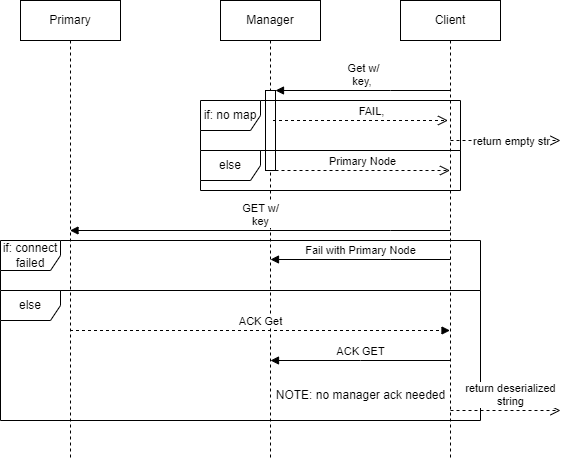

The diagram above was exported from draw.io. Its source (the exported page's mxGraphModel, read from the mxfile embedded in the PNG):
<mxGraphModel dx="1434" dy="739" grid="1" gridSize="10" guides="1" tooltips="1" connect="1" arrows="1" fold="1" page="1" pageScale="1" pageWidth="850" pageHeight="1100" math="0" shadow="0">
  <root>
    <mxCell id="0" />
    <mxCell id="1" parent="0" />
    <mxCell id="N1NE-Y8Hdv-c4SY8fPA--21" value="if: connect&lt;br&gt;failed" style="shape=umlFrame;whiteSpace=wrap;html=1;pointerEvents=0;" parent="1" vertex="1">
      <mxGeometry x="260" y="420" width="480" height="50" as="geometry" />
    </mxCell>
    <mxCell id="N1NE-Y8Hdv-c4SY8fPA--26" value="else" style="shape=umlFrame;whiteSpace=wrap;html=1;pointerEvents=0;" parent="1" vertex="1">
      <mxGeometry x="260" y="470" width="480" height="130" as="geometry" />
    </mxCell>
    <mxCell id="N1NE-Y8Hdv-c4SY8fPA--1" value="Client" style="shape=umlLifeline;perimeter=lifelinePerimeter;whiteSpace=wrap;html=1;container=1;dropTarget=0;collapsible=0;recursiveResize=0;outlineConnect=0;portConstraint=eastwest;newEdgeStyle={&quot;edgeStyle&quot;:&quot;elbowEdgeStyle&quot;,&quot;elbow&quot;:&quot;vertical&quot;,&quot;curved&quot;:0,&quot;rounded&quot;:0};" parent="1" vertex="1">
      <mxGeometry x="660" y="180" width="100" height="460" as="geometry" />
    </mxCell>
    <mxCell id="N1NE-Y8Hdv-c4SY8fPA--2" value="Manager" style="shape=umlLifeline;perimeter=lifelinePerimeter;whiteSpace=wrap;html=1;container=1;dropTarget=0;collapsible=0;recursiveResize=0;outlineConnect=0;portConstraint=eastwest;newEdgeStyle={&quot;edgeStyle&quot;:&quot;elbowEdgeStyle&quot;,&quot;elbow&quot;:&quot;vertical&quot;,&quot;curved&quot;:0,&quot;rounded&quot;:0};" parent="1" vertex="1">
      <mxGeometry x="480" y="180" width="100" height="460" as="geometry" />
    </mxCell>
    <mxCell id="N1NE-Y8Hdv-c4SY8fPA--15" value="" style="html=1;points=[];perimeter=orthogonalPerimeter;outlineConnect=0;targetShapes=umlLifeline;portConstraint=eastwest;newEdgeStyle={&quot;edgeStyle&quot;:&quot;elbowEdgeStyle&quot;,&quot;elbow&quot;:&quot;vertical&quot;,&quot;curved&quot;:0,&quot;rounded&quot;:0};" parent="N1NE-Y8Hdv-c4SY8fPA--2" vertex="1">
      <mxGeometry x="45" y="90" width="10" height="80" as="geometry" />
    </mxCell>
    <mxCell id="N1NE-Y8Hdv-c4SY8fPA--3" value="Primary" style="shape=umlLifeline;perimeter=lifelinePerimeter;whiteSpace=wrap;html=1;container=1;dropTarget=0;collapsible=0;recursiveResize=0;outlineConnect=0;portConstraint=eastwest;newEdgeStyle={&quot;edgeStyle&quot;:&quot;elbowEdgeStyle&quot;,&quot;elbow&quot;:&quot;vertical&quot;,&quot;curved&quot;:0,&quot;rounded&quot;:0};" parent="1" vertex="1">
      <mxGeometry x="280" y="180" width="100" height="460" as="geometry" />
    </mxCell>
    <mxCell id="N1NE-Y8Hdv-c4SY8fPA--16" value="Get w/&lt;br&gt;key,&amp;nbsp;" style="html=1;verticalAlign=bottom;endArrow=block;edgeStyle=elbowEdgeStyle;elbow=vertical;curved=0;rounded=0;" parent="1" source="N1NE-Y8Hdv-c4SY8fPA--1" target="N1NE-Y8Hdv-c4SY8fPA--15" edge="1">
      <mxGeometry relative="1" as="geometry">
        <mxPoint x="605" y="270" as="sourcePoint" />
        <Array as="points">
          <mxPoint x="650" y="270" />
        </Array>
      </mxGeometry>
    </mxCell>
    <mxCell id="N1NE-Y8Hdv-c4SY8fPA--17" value="Primary Node" style="html=1;verticalAlign=bottom;endArrow=open;dashed=1;endSize=8;edgeStyle=elbowEdgeStyle;elbow=vertical;curved=0;rounded=0;" parent="1" source="N1NE-Y8Hdv-c4SY8fPA--15" target="N1NE-Y8Hdv-c4SY8fPA--1" edge="1">
      <mxGeometry relative="1" as="geometry">
        <mxPoint x="605" y="345" as="targetPoint" />
        <Array as="points">
          <mxPoint x="570" y="350" />
          <mxPoint x="650" y="360" />
          <mxPoint x="670" y="340" />
        </Array>
      </mxGeometry>
    </mxCell>
    <mxCell id="N1NE-Y8Hdv-c4SY8fPA--20" value="GET w/&lt;br&gt;key" style="html=1;verticalAlign=bottom;endArrow=block;edgeStyle=elbowEdgeStyle;elbow=vertical;curved=0;rounded=0;" parent="1" target="N1NE-Y8Hdv-c4SY8fPA--3" edge="1">
      <mxGeometry relative="1" as="geometry">
        <mxPoint x="710" y="410" as="sourcePoint" />
        <mxPoint x="535" y="410" as="targetPoint" />
        <Array as="points">
          <mxPoint x="650" y="410" />
        </Array>
      </mxGeometry>
    </mxCell>
    <mxCell id="N1NE-Y8Hdv-c4SY8fPA--23" value="Fail with Primary Node" style="html=1;verticalAlign=bottom;endArrow=block;edgeStyle=elbowEdgeStyle;elbow=vertical;curved=0;rounded=0;" parent="1" edge="1">
      <mxGeometry relative="1" as="geometry">
        <mxPoint x="710" y="439" as="sourcePoint" />
        <mxPoint x="530" y="439" as="targetPoint" />
        <Array as="points">
          <mxPoint x="650" y="439" />
        </Array>
      </mxGeometry>
    </mxCell>
    <mxCell id="N1NE-Y8Hdv-c4SY8fPA--36" value="ACK Get" style="html=1;verticalAlign=bottom;endArrow=block;edgeStyle=elbowEdgeStyle;elbow=vertical;curved=0;rounded=0;dashed=1;" parent="1" source="N1NE-Y8Hdv-c4SY8fPA--3" target="N1NE-Y8Hdv-c4SY8fPA--1" edge="1">
      <mxGeometry width="80" relative="1" as="geometry">
        <mxPoint x="370" y="510" as="sourcePoint" />
        <mxPoint x="450" y="510" as="targetPoint" />
        <Array as="points">
          <mxPoint x="470" y="510" />
        </Array>
      </mxGeometry>
    </mxCell>
    <mxCell id="N1NE-Y8Hdv-c4SY8fPA--37" value="ACK GET" style="html=1;verticalAlign=bottom;endArrow=block;edgeStyle=elbowEdgeStyle;elbow=vertical;curved=0;rounded=0;" parent="1" edge="1">
      <mxGeometry width="80" relative="1" as="geometry">
        <mxPoint x="710" y="540" as="sourcePoint" />
        <mxPoint x="530" y="540" as="targetPoint" />
        <Array as="points" />
      </mxGeometry>
    </mxCell>
    <mxCell id="7fU8p_vA9bTdDBLREAAC-1" value="NOTE: no manager ack needed" style="text;html=1;align=center;verticalAlign=middle;resizable=0;points=[];autosize=1;strokeColor=none;fillColor=none;" vertex="1" parent="1">
      <mxGeometry x="525" y="560" width="190" height="30" as="geometry" />
    </mxCell>
    <mxCell id="7fU8p_vA9bTdDBLREAAC-2" value="if: no map" style="shape=umlFrame;whiteSpace=wrap;html=1;pointerEvents=0;" vertex="1" parent="1">
      <mxGeometry x="460" y="280" width="260" height="50" as="geometry" />
    </mxCell>
    <mxCell id="7fU8p_vA9bTdDBLREAAC-3" value="FAIL,&lt;br&gt;" style="html=1;verticalAlign=bottom;endArrow=open;dashed=1;endSize=8;edgeStyle=elbowEdgeStyle;elbow=vertical;curved=0;rounded=0;" edge="1" parent="1">
      <mxGeometry x="0.1143" relative="1" as="geometry">
        <mxPoint x="707.5" y="300" as="targetPoint" />
        <Array as="points">
          <mxPoint x="567.5" y="300" />
          <mxPoint x="647.5" y="310" />
          <mxPoint x="667.5" y="290" />
        </Array>
        <mxPoint x="532.5" y="300" as="sourcePoint" />
        <mxPoint as="offset" />
      </mxGeometry>
    </mxCell>
    <mxCell id="7fU8p_vA9bTdDBLREAAC-4" value="else" style="shape=umlFrame;whiteSpace=wrap;html=1;pointerEvents=0;" vertex="1" parent="1">
      <mxGeometry x="460" y="330" width="260" height="40" as="geometry" />
    </mxCell>
    <mxCell id="7fU8p_vA9bTdDBLREAAC-5" value="return empty str" style="html=1;verticalAlign=bottom;endArrow=open;dashed=1;endSize=8;edgeStyle=elbowEdgeStyle;elbow=vertical;curved=0;rounded=0;" edge="1" parent="1">
      <mxGeometry x="0.1143" y="-10" relative="1" as="geometry">
        <mxPoint x="820" y="320" as="targetPoint" />
        <Array as="points">
          <mxPoint x="745" y="320" />
          <mxPoint x="825" y="330" />
          <mxPoint x="845" y="310" />
        </Array>
        <mxPoint x="710" y="320" as="sourcePoint" />
        <mxPoint as="offset" />
      </mxGeometry>
    </mxCell>
    <mxCell id="7fU8p_vA9bTdDBLREAAC-7" value="return deserialized&lt;br&gt;string" style="html=1;verticalAlign=bottom;endArrow=open;dashed=1;endSize=8;edgeStyle=elbowEdgeStyle;elbow=vertical;curved=0;rounded=0;" edge="1" parent="1">
      <mxGeometry x="0.0909" relative="1" as="geometry">
        <mxPoint x="820" y="590" as="targetPoint" />
        <Array as="points">
          <mxPoint x="745" y="590" />
          <mxPoint x="825" y="600" />
          <mxPoint x="845" y="580" />
        </Array>
        <mxPoint x="710" y="590" as="sourcePoint" />
        <mxPoint as="offset" />
      </mxGeometry>
    </mxCell>
  </root>
</mxGraphModel>